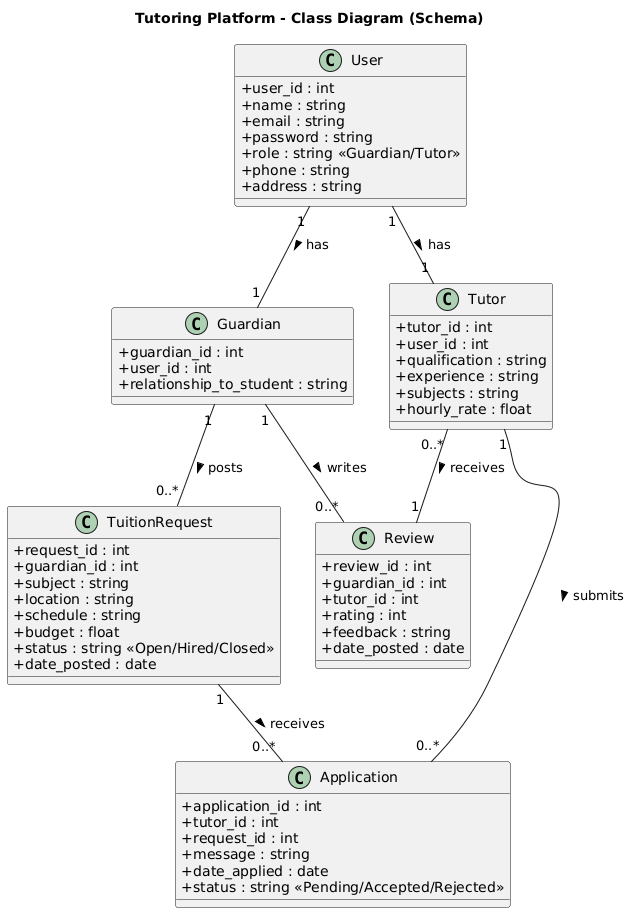

The diagram above was rendered by PlantUML. Its source (embedded in the PNG):
@startuml
title Tutoring Platform - Class Diagram (Schema)

skinparam classAttributeIconSize 0

class User {
    +user_id : int
    +name : string
    +email : string
    +password : string
    +role : string «Guardian/Tutor»
    +phone : string
    +address : string
}

class Guardian {
    +guardian_id : int
    +user_id : int
    +relationship_to_student : string
}

class Tutor {
    +tutor_id : int
    +user_id : int
    +qualification : string
    +experience : string
    +subjects : string
    +hourly_rate : float
}

class Review {
    +review_id : int
    +guardian_id : int
    +tutor_id : int
    +rating : int
    +feedback : string
    +date_posted : date
}

class TuitionRequest {
    +request_id : int
    +guardian_id : int
    +subject : string
    +location : string
    +schedule : string
    +budget : float
    +status : string «Open/Hired/Closed»
    +date_posted : date
}

class Application {
    +application_id : int
    +tutor_id : int
    +request_id : int
    +message : string
    +date_applied : date
    +status : string «Pending/Accepted/Rejected»
}

' Relations (User Base)
User "1" -- "1" Guardian : has >
User "1" -- "1" Tutor : has >

' Relations (Guardian)
Guardian "1" -- "0..*" TuitionRequest : posts >
Guardian "1" -- "0..*" Review : writes >

' Relations (Tutor)
Tutor "1" -- "0..*" Application : submits >
Tutor "0..*" -- "1" Review : receives >

' Relations (TuitionRequest)
TuitionRequest "1" -- "0..*" Application : receives >
@enduml